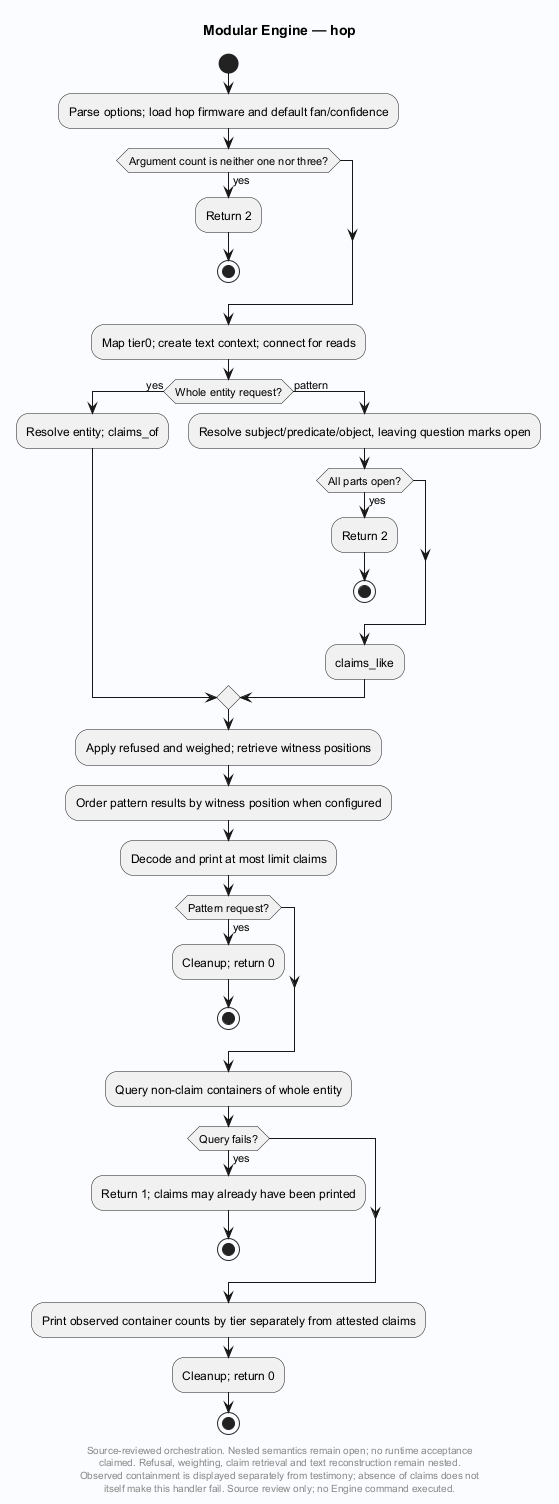

The diagram above was rendered by PlantUML. Its source (embedded in the PNG):
@startuml
' Evidence: Laplace-Engine/src/pull.c SHA256 793cafbb4658ff28468316606160696674b1aefe34aa43af2b5a03f9c4eff7e0
skinparam backgroundColor #FAFCFF
skinparam shadowing false
skinparam defaultFontName SansSerif
title Modular Engine — hop
start

:Parse options; load hop firmware and default fan/confidence;
if (Argument count is neither one nor three?) then (yes)
 :Return 2;
 stop
endif
:Map tier0; create text context; connect for reads;
if (Whole entity request?) then (yes)
 :Resolve entity; claims_of;
else (pattern)
 :Resolve subject/predicate/object, leaving question marks open;
 if (All parts open?) then (yes)
  :Return 2;
  stop
 endif
 :claims_like;
endif
:Apply refused and weighed; retrieve witness positions;
:Order pattern results by witness position when configured;
:Decode and print at most limit claims;
if (Pattern request?) then (yes)
 :Cleanup; return 0;
 stop
endif
:Query non-claim containers of whole entity;
if (Query fails?) then (yes)
 :Return 1; claims may already have been printed;
 stop
endif
:Print observed container counts by tier separately from attested claims;
:Cleanup; return 0;
stop
footer
Source-reviewed orchestration. Nested semantics remain open; no runtime acceptance
claimed. Refusal, weighting, claim retrieval and text reconstruction remain nested.
Observed containment is displayed separately from testimony; absence of claims does not
itself make this handler fail. Source review only; no Engine command executed.
end footer

@enduml